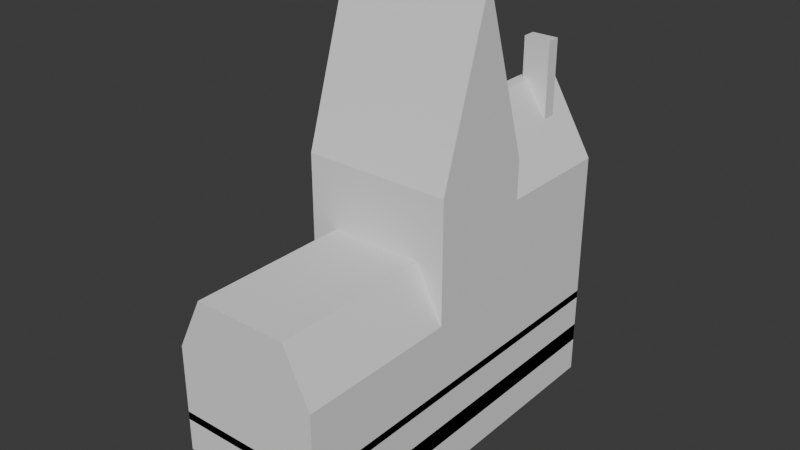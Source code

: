 # Source: 0_building.blend  (saved by Blender 4.4.32; exported with 4.5.12 LTS)
import bpy
from mathutils import Matrix  # noqa: F401  (used for matrix-valued properties, if any)

bpy.ops.wm.read_factory_settings(use_empty=True)
scene = bpy.context.scene
scene.name = 'Scene'

# ---- collections
col_collection = bpy.data.collections.new('Collection'); scene.collection.children.link(col_collection)

# ---- world
world_world = bpy.data.worlds.new('World'); scene.world = world_world
world_world.use_nodes = True; world_world.node_tree.nodes.clear()
_N = world_world.node_tree.nodes; _L = world_world.node_tree.links
n0 = _N.new('ShaderNodeOutputWorld'); n0.name = 'World Output'; n0.location = (300, 300)
n1 = _N.new('ShaderNodeBackground'); n1.name = 'Background'; n1.location = (10, 300)
n1.inputs[0].default_value = (0.05088, 0.05088, 0.05088, 1.0)
_L.new(n1.outputs[0], n0.inputs[0])
n0.is_active_output = True
world_world.color = (0.05088, 0.05088, 0.05088)
world_world.sun_shadow_jitter_overblur = 0.0

# ---- meshes
me_cube = bpy.data.meshes.new('Cube')
me_cube.from_pydata([(-3.0, -3.5, 0.0), (-3.0, -3.5, 6.0), (-3.0, 1.0, 0.0), (-3.0, 1.0, 6.0), (1.0, -3.5, 0.0), (1.0, -3.5, 6.0), (1.0, 1.0, 0.0), (1.0, 1.0, 6.0), (-3.0, -3.5, 6.0), (-3.0, 1.0, 6.0), (1.0, 1.0, 6.0), (1.0, -3.5, 6.0), (-3.0, -3.5, 9.0), (-3.0, 1.0, 9.0), (1.0, 1.0, 9.0), (1.0, -3.5, 9.0), (-3.0, -13.5, 0.0), (-3.0, -13.5, 6.0), (1.0, -13.5, 6.0), (1.0, -13.5, 0.0), (-3.0, -7.5, 0.0), (-3.0, -7.5, 6.0), (1.0, -7.5, 0.0), (1.0, -7.5, 6.0), (1.0, -3.5, 6.0), (-3.0, -3.5, 6.0), (-3.0, -7.5, 6.0), (1.0, -7.5, 6.0), (1.0, -3.5, 10.5), (-3.0, -3.5, 10.5), (-3.0, -7.5, 10.5), (1.0, -7.5, 10.5), (-4.5, -3.5, 0.0), (-4.5, -3.5, 6.0), (-4.5, -13.5, 0.0), (-4.5, -13.5, 6.0), (-4.5, -7.5, 0.0), (-4.5, -7.5, 6.0), (-4.5, -7.5, 6.0), (-4.5, -3.5, 6.0), (-4.5, -7.5, 10.5), (-4.5, -3.5, 10.5), (-3.0, -3.0, 0.0), (-3.0, -3.0, 6.0), (1.0, -3.0, 0.0), (1.0, -3.0, 6.0), (-3.0, -3.0, 6.0), (1.0, -3.0, 6.0), (-3.0, -3.0, 9.0), (1.0, -3.0, 9.0), (-3.0, -3.0, 6.0), (1.0, -3.0, 0.0), (-3.0, -3.0, 6.0), (-3.0, -3.0, 9.0), (-3.0, -3.0, 0.0), (1.0, -3.0, 6.0), (1.0, -3.0, 6.0), (1.0, -3.0, 9.0), (-3.0, -1.5, 6.0), (1.0, -1.5, 0.0), (-3.0, -1.5, 6.0), (-3.0, -1.5, 9.0), (-3.0, -1.5, 0.0), (1.0, -1.5, 6.0), (1.0, -1.5, 6.0), (1.0, -1.5, 9.0), (-3.0, 0.5, 6.0), (1.0, 0.5, 0.0), (-3.0, 0.5, 6.0), (-3.0, 0.5, 9.0), (-3.0, 0.5, 0.0), (1.0, 0.5, 6.0), (1.0, 0.5, 6.0), (1.0, 0.5, 9.0), (-3.0, -1.2, 0.0), (1.0, -1.2, 6.0), (1.0, -1.2, 6.0), (1.0, -1.2, 9.0), (-3.0, -1.2, 6.0), (1.0, -1.2, 0.0), (-3.0, -1.2, 6.0), (-3.0, -1.2, 9.0), (-3.0, 0.2, 6.0), (1.0, 0.2, 0.0), (-3.0, 0.2, 6.0), (-3.0, 0.2, 9.0), (-3.0, 0.2, 0.0), (1.0, 0.2, 6.0), (1.0, 0.2, 6.0), (1.0, 0.2, 9.0), (-3.0, -3.5, 3.2), (-3.0, 1.0, 3.2), (1.0, 1.0, 3.2), (1.0, -3.5, 3.2), (-3.0, -13.5, 3.2), (1.0, -13.5, 3.2), (1.0, -7.5, 3.2), (-4.5, -3.5, 3.2), (-4.5, -13.5, 3.2), (-4.5, -7.5, 3.2), (1.0, -3.0, 3.2), (-3.0, -3.0, 3.2), (1.0, -3.0, 3.2), (-3.0, -3.0, 3.2), (1.0, 0.5, 3.2), (-3.0, 0.5, 3.2), (-3.0, -1.2, 3.2), (1.0, -1.2, 3.2), (1.0, 0.2, 3.2), (-3.0, 0.2, 3.2), (-3.0, 1.0, 1.3), (1.0, 1.0, 1.3), (1.0, -3.5, 1.3), (1.0, -13.5, 1.3), (1.0, -7.5, 1.3), (1.0, -3.0, 1.3), (-3.0, -3.0, 1.3), (1.0, -3.0, 1.3), (-3.0, -3.0, 1.3), (1.0, 0.5, 1.3), (-3.0, 0.5, 1.3), (-3.0, -1.2, 1.3), (1.0, -1.2, 1.3), (1.0, 0.2, 1.3), (-3.0, 0.2, 1.3), (-3.0, -3.5, 1.3), (-3.0, -13.5, 1.3), (-4.5, -3.5, 1.3), (-4.5, -13.5, 1.3), (-4.5, -7.5, 1.3), (-3.0, -3.5, 3.5), (-3.0, -13.5, 3.5), (-4.5, -3.5, 3.5), (-4.5, -13.5, 3.5), (-4.5, -7.5, 3.5), (-3.0, 1.0, 3.5), (1.0, 1.0, 3.5), (1.0, -3.5, 3.5), (1.0, -13.5, 3.5), (1.0, -7.5, 3.5), (1.0, -3.0, 3.5), (-3.0, -3.0, 3.5), (1.0, -3.0, 3.5), (-3.0, -3.0, 3.5), (1.0, 0.5, 3.5), (-3.0, 0.5, 3.5), (-3.0, -1.2, 3.5), (1.0, -1.2, 3.5), (1.0, 0.2, 3.5), (-3.0, 0.2, 3.5), (-3.0, -4.8, 6.0), (1.0, -4.8, 6.0), (-3.0, -4.8, 0.0), (1.0, -4.8, 0.0), (-3.0, -4.8, 6.0), (1.0, -4.8, 6.0), (-3.0, -4.8, 10.5), (1.0, -4.8, 10.5), (-4.5, -4.8, 6.0), (-4.5, -4.8, 0.0), (-4.5, -4.8, 6.0), (-4.5, -4.8, 10.5), (-4.5, -4.8, 3.2), (1.0, -4.8, 3.2), (1.0, -4.8, 1.3), (-4.5, -4.8, 1.3), (-4.5, -4.8, 3.5), (1.0, -4.8, 3.5), (-3.0, -7.1, 0.0), (1.0, -7.1, 0.0), (-4.5, -7.1, 0.0), (-4.5, -7.1, 3.2), (1.0, -7.1, 3.2), (1.0, -7.1, 1.3), (-4.5, -7.1, 1.3), (-4.5, -7.1, 3.5), (1.0, -7.1, 3.5), (-3.0, -7.1, 6.0), (1.0, -7.1, 6.0), (-3.0, -7.1, 6.0), (1.0, -7.1, 6.0), (-3.0, -7.1, 10.5), (1.0, -7.1, 10.5), (-4.5, -7.1, 6.0), (-4.5, -7.1, 6.0), (-4.5, -7.1, 10.5), (-3.0, -3.5, 4.2), (-3.0, -13.5, 4.2), (-4.5, -3.5, 4.2), (-4.5, -13.5, 4.2), (-4.5, -7.5, 4.2), (-3.0, 1.0, 4.2), (1.0, 1.0, 4.2), (1.0, -3.5, 4.2), (1.0, -13.5, 4.2), (1.0, -7.5, 4.2), (1.0, -3.0, 4.2), (-3.0, -3.0, 4.2), (1.0, -3.0, 4.2), (-3.0, -3.0, 4.2), (1.0, 0.5, 4.2), (-3.0, 0.5, 4.2), (-3.0, -1.2, 4.2), (1.0, -1.2, 4.2), (1.0, 0.2, 4.2), (-3.0, 0.2, 4.2), (-4.5, -4.8, 4.2), (1.0, -4.8, 4.2), (-4.5, -7.1, 4.2), (1.0, -7.1, 4.2), (-3.0, -8.5, 0.0), (1.0, -8.5, 0.0), (-3.0, -8.5, 6.0), (1.0, -8.5, 6.0), (-4.5, -8.5, 0.0), (-4.5, -8.5, 6.0), (-4.5, -8.5, 3.2), (1.0, -8.5, 3.2), (1.0, -8.5, 1.3), (-4.5, -8.5, 1.3), (-4.5, -8.5, 3.5), (1.0, -8.5, 3.5), (-4.5, -8.5, 4.2), (1.0, -8.5, 4.2), (-3.0, -12.5, 0.0), (1.0, -12.5, 0.0), (-4.5, -12.5, 0.0), (-4.5, -12.5, 3.2), (1.0, -12.5, 3.2), (1.0, -12.5, 1.3), (-4.5, -12.5, 1.3), (-4.5, -12.5, 3.5), (1.0, -12.5, 3.5), (-4.5, -12.5, 4.2), (1.0, -12.5, 4.2), (-3.0, -12.5, 6.0), (1.0, -12.5, 6.0), (-4.5, -12.5, 6.0), (-3.0, 1.0, 2.0), (1.0, 1.0, 2.0), (1.0, -3.5, 2.0), (1.0, -13.5, 2.0), (1.0, -7.5, 2.0), (1.0, -3.0, 2.0), (-3.0, -3.0, 2.0), (1.0, -3.0, 2.0), (-3.0, -3.0, 2.0), (1.0, 0.5, 2.0), (-3.0, 0.5, 2.0), (-3.0, -1.2, 2.0), (1.0, -1.2, 2.0), (1.0, 0.2, 2.0), (-3.0, 0.2, 2.0), (-3.0, -3.5, 2.0), (-3.0, -13.5, 2.0), (-4.5, -3.5, 2.0), (-4.5, -13.5, 2.0), (-4.5, -7.5, 2.0), (1.0, -4.8, 2.0), (-4.5, -4.8, 2.0), (1.0, -7.1, 2.0), (-4.5, -7.1, 2.0), (1.0, -8.5, 2.0), (-4.5, -8.5, 2.0), (1.0, -12.5, 2.0), (-4.5, -12.5, 2.0), (0.5, 1.0, 0.0), (0.5, 1.0, 6.0), (0.5, -3.5, 0.0), (0.5, -3.5, 6.0), (0.5, 1.0, 6.0), (0.5, -3.5, 6.0), (0.5, 1.0, 9.0), (0.5, -3.5, 9.0), (0.5, -13.5, 0.0), (0.5, -13.5, 6.0), (0.5, -7.5, 6.0), (0.5, -7.5, 0.0), (0.5, -3.5, 6.0), (0.5, -7.5, 6.0), (0.5, -3.5, 10.5), (0.5, -7.5, 10.5), (0.5, -3.0, 9.0), (0.5, -3.0, 0.0), (0.5, -3.0, 0.0), (0.5, -3.0, 9.0), (0.5, 0.5, 9.0), (0.5, 0.5, 0.0), (0.5, -1.2, 9.0), (0.5, -1.2, 0.0), (0.5, 0.2, 0.0), (0.5, 0.2, 9.0), (0.5, -13.5, 3.2), (0.5, 1.0, 3.2), (0.5, 1.0, 1.3), (0.5, -13.5, 1.3), (0.5, 1.0, 3.5), (0.5, -13.5, 3.5), (0.5, -4.8, 10.5), (0.5, -4.8, 0.0), (0.5, -7.1, 10.5), (0.5, -7.1, 0.0), (0.5, -13.5, 4.2), (0.5, 1.0, 4.2), (0.5, -8.5, 6.0), (0.5, -8.5, 0.0), (0.5, -12.5, 6.0), (0.5, -12.5, 0.0), (0.5, -13.5, 2.0), (0.5, 1.0, 2.0), (-0.8, 1.0, 0.0), (-0.8, -3.5, 6.0), (-0.8, -3.5, 6.0), (-0.8, -3.5, 9.0), (-0.8, -13.5, 6.0), (-0.8, -7.5, 0.0), (-0.8, -3.5, 6.0), (-0.8, -3.5, 10.5), (-0.8, -3.0, 0.0), (-0.8, -3.0, 0.0), (-0.8, 0.5, 0.0), (-0.8, -1.2, 0.0), (-0.8, 0.2, 0.0), (-0.8, -13.5, 3.2), (-0.8, -13.5, 1.3), (-0.8, -13.5, 3.5), (-0.8, -4.8, 0.0), (-0.8, -7.1, 0.0), (-0.8, -13.5, 4.2), (-0.8, -8.5, 0.0), (-0.8, -12.5, 0.0), (-0.8, -13.5, 2.0), (-0.8, 1.0, 6.0), (-0.8, -3.5, 0.0), (-0.8, 1.0, 6.0), (-0.8, 1.0, 9.0), (-0.8, -13.5, 0.0), (-0.8, -7.5, 6.0), (-0.8, -7.5, 6.0), (-0.8, -7.5, 10.5), (-0.8, -3.0, 9.0), (-0.8, -3.0, 9.0), (-0.8, 0.5, 9.0), (-0.8, -1.2, 9.0), (-0.8, 0.2, 9.0), (-0.8, 1.0, 3.2), (-0.8, 1.0, 1.3), (-0.8, 1.0, 3.5), (-0.8, -4.8, 10.5), (-0.8, -7.1, 10.5), (-0.8, 1.0, 4.2), (-0.8, -8.5, 6.0), (-0.8, -12.5, 6.0), (-0.8, 1.0, 2.0)], [(63, 59), (59, 62), (60, 61), (58, 60), (61, 65), (64, 65), (63, 64), (58, 62)], [(201, 66, 3, 191), (303, 267, 7, 192), (196, 45, 5, 193), (150, 1, 33, 158), (283, 44, 4, 268), (71, 7, 10, 72), (46, 8, 12, 48), (43, 1, 8, 46), (269, 5, 11, 271), (332, 3, 9, 334), (340, 48, 12, 313), (271, 11, 15, 273), (334, 9, 13, 335), (72, 10, 14, 73), (328, 314, 17, 187), (307, 225, 19, 274), (352, 235, 17, 314), (234, 236, 18, 194), (209, 178, 23, 195), (276, 23, 27, 279), (301, 169, 22, 277), (156, 29, 41, 161), (168, 20, 36, 170), (151, 5, 24, 155), (311, 1, 25, 316), (177, 21, 26, 179), (349, 181, 30, 339), (155, 24, 28, 157), (316, 25, 29, 317), (279, 27, 31, 281), (265, 226, 34, 256), (261, 170, 36, 257), (184, 38, 40, 185), (29, 25, 39, 41), (212, 21, 37, 215), (187, 17, 35, 189), (179, 26, 38, 184), (253, 0, 32, 255), (224, 16, 34, 226), (26, 30, 40, 38), (11, 47, 49, 15), (341, 53, 48, 340), (50, 43, 46, 52), (52, 46, 48, 53), (5, 45, 47, 11), (284, 51, 44, 283), (198, 55, 45, 196), (186, 1, 43, 197), (203, 75, 55, 198), (289, 79, 51, 284), (80, 52, 53, 81), (78, 50, 52, 80), (343, 81, 53, 341), (47, 56, 57, 49), (45, 55, 56, 47), (197, 43, 50, 199), (335, 13, 69, 342), (3, 66, 68, 9), (9, 68, 69, 13), (266, 6, 67, 287), (192, 7, 71, 200), (88, 72, 73, 89), (87, 71, 72, 88), (205, 82, 66, 201), (199, 50, 78, 202), (55, 75, 76, 56), (56, 76, 77, 57), (344, 85, 81, 343), (82, 78, 80, 84), (84, 80, 81, 85), (290, 83, 79, 289), (204, 87, 75, 203), (200, 71, 87, 204), (287, 67, 83, 290), (68, 84, 85, 69), (66, 82, 84, 68), (342, 69, 85, 344), (202, 78, 82, 205), (75, 87, 88, 76), (76, 88, 89, 77), (146, 106, 109, 149), (144, 104, 108, 148), (148, 108, 107, 147), (143, 103, 106, 146), (149, 109, 105, 145), (136, 92, 104, 144), (141, 101, 103, 143), (147, 107, 102, 142), (130, 90, 101, 141), (142, 102, 100, 140), (186, 90, 97, 188), (131, 94, 98, 133), (208, 171, 99, 190), (233, 227, 98, 189), (176, 172, 96, 139), (232, 228, 95, 138), (325, 323, 94, 131), (140, 100, 93, 137), (296, 293, 92, 136), (145, 105, 91, 135), (248, 120, 110, 238), (309, 294, 111, 239), (243, 115, 112, 240), (331, 324, 126, 254), (264, 229, 113, 241), (260, 173, 114, 242), (254, 126, 128, 256), (245, 117, 115, 243), (253, 125, 116, 244), (250, 122, 117, 245), (244, 116, 118, 246), (239, 111, 119, 247), (252, 124, 120, 248), (246, 118, 121, 249), (251, 123, 122, 250), (247, 119, 123, 251), (249, 121, 124, 252), (130, 125, 127, 132), (175, 174, 129, 134), (231, 230, 128, 133), (227, 231, 133, 98), (171, 175, 134, 99), (90, 130, 132, 97), (120, 145, 135, 110), (294, 296, 136, 111), (115, 140, 137, 112), (324, 325, 131, 126), (229, 232, 138, 113), (173, 176, 139, 114), (126, 131, 133, 128), (117, 142, 140, 115), (125, 130, 141, 116), (122, 147, 142, 117), (116, 141, 143, 118), (111, 136, 144, 119), (124, 149, 145, 120), (118, 143, 146, 121), (123, 148, 147, 122), (119, 144, 148, 123), (121, 146, 149, 124), (112, 137, 167, 164), (97, 132, 166, 162), (132, 127, 165, 166), (240, 112, 164, 258), (137, 93, 163, 167), (188, 97, 162, 206), (25, 154, 160, 39), (39, 160, 161, 41), (255, 32, 159, 259), (180, 155, 157, 182), (317, 29, 156, 348), (1, 150, 154, 25), (178, 151, 155, 180), (0, 152, 159, 32), (181, 156, 161, 185), (268, 4, 153, 299), (193, 5, 151, 207), (177, 150, 158, 183), (21, 177, 183, 37), (30, 181, 185, 40), (23, 178, 180, 27), (27, 180, 182, 31), (164, 167, 176, 173), (162, 166, 175, 171), (166, 165, 174, 175), (258, 164, 173, 260), (167, 163, 172, 176), (206, 162, 171, 208), (154, 179, 184, 160), (160, 184, 185, 161), (259, 159, 170, 261), (348, 156, 181, 349), (150, 177, 179, 154), (152, 168, 170, 159), (299, 153, 169, 301), (207, 151, 178, 209), (163, 207, 209, 172), (158, 206, 208, 183), (93, 193, 207, 163), (33, 188, 206, 158), (237, 233, 189, 35), (183, 208, 190, 37), (1, 186, 188, 33), (106, 202, 205, 109), (104, 200, 204, 108), (108, 204, 203, 107), (103, 199, 202, 106), (109, 205, 201, 105), (92, 192, 200, 104), (101, 197, 199, 103), (107, 203, 198, 102), (90, 186, 197, 101), (102, 198, 196, 100), (94, 187, 189, 98), (172, 209, 195, 96), (228, 234, 194, 95), (323, 328, 187, 94), (100, 196, 193, 93), (293, 303, 192, 92), (105, 201, 191, 91), (96, 195, 223, 217), (37, 190, 222, 215), (114, 139, 221, 218), (99, 134, 220, 216), (134, 129, 219, 220), (242, 114, 218, 262), (139, 96, 217, 221), (190, 99, 216, 222), (20, 210, 214, 36), (235, 212, 215, 237), (257, 36, 214, 263), (195, 23, 213, 223), (337, 21, 212, 351), (277, 22, 211, 305), (17, 235, 237, 35), (217, 223, 234, 228), (215, 222, 233, 237), (218, 221, 232, 229), (216, 220, 231, 227), (220, 219, 230, 231), (262, 218, 229, 264), (221, 217, 228, 232), (222, 216, 227, 233), (210, 224, 226, 214), (263, 214, 226, 265), (223, 213, 236, 234), (351, 212, 235, 352), (305, 211, 225, 307), (219, 263, 265, 230), (211, 262, 264, 225), (129, 257, 263, 219), (22, 242, 262, 211), (165, 259, 261, 174), (153, 258, 260, 169), (127, 255, 259, 165), (4, 240, 258, 153), (74, 249, 252, 86), (67, 247, 251, 83), (83, 251, 250, 79), (54, 246, 249, 74), (86, 252, 248, 70), (6, 239, 247, 67), (42, 244, 246, 54), (79, 250, 245, 51), (0, 253, 244, 42), (51, 245, 243, 44), (16, 254, 256, 34), (169, 260, 242, 22), (225, 264, 241, 19), (336, 331, 254, 16), (44, 243, 240, 4), (266, 309, 239, 6), (70, 248, 238, 2), (125, 253, 255, 127), (174, 261, 257, 129), (230, 265, 256, 128), (310, 353, 309, 266), (19, 241, 308, 274), (329, 305, 307, 330), (213, 304, 306, 236), (315, 277, 305, 329), (23, 276, 304, 213), (345, 350, 303, 293), (95, 194, 302, 292), (326, 299, 301, 327), (157, 298, 300, 182), (333, 268, 299, 326), (28, 280, 298, 157), (113, 138, 297, 295), (346, 347, 296, 294), (241, 113, 295, 308), (353, 346, 294, 309), (347, 345, 293, 296), (138, 95, 292, 297), (73, 286, 291, 89), (320, 287, 290, 322), (322, 290, 289, 321), (89, 291, 288, 77), (310, 266, 287, 320), (14, 272, 286, 73), (77, 288, 285, 57), (321, 289, 284, 319), (319, 284, 283, 318), (57, 285, 282, 49), (338, 279, 281, 339), (24, 278, 280, 28), (182, 300, 281, 31), (5, 269, 278, 24), (327, 301, 277, 315), (337, 276, 279, 338), (236, 306, 275, 18), (330, 307, 274, 336), (194, 18, 275, 302), (10, 270, 272, 14), (312, 271, 273, 313), (49, 282, 273, 15), (7, 267, 270, 10), (311, 269, 271, 312), (318, 283, 268, 333), (350, 332, 267, 303), (191, 3, 332, 350), (42, 318, 333, 0), (1, 311, 312, 8), (8, 312, 313, 12), (224, 330, 336, 16), (21, 337, 338, 26), (168, 327, 315, 20), (26, 338, 339, 30), (54, 319, 318, 42), (74, 321, 319, 54), (2, 310, 320, 70), (86, 322, 321, 74), (70, 320, 322, 86), (135, 91, 345, 347), (238, 110, 346, 353), (110, 135, 347, 346), (0, 333, 326, 152), (152, 326, 327, 168), (91, 191, 350, 345), (20, 315, 329, 210), (210, 329, 330, 224), (2, 238, 353, 310), (274, 308, 331, 336), (304, 351, 352, 306), (276, 337, 351, 304), (292, 302, 328, 323), (298, 348, 349, 300), (280, 317, 348, 298), (295, 297, 325, 324), (308, 295, 324, 331), (297, 292, 323, 325), (286, 342, 344, 291), (291, 344, 343, 288), (272, 335, 342, 286), (288, 343, 341, 285), (285, 341, 340, 282), (278, 316, 317, 280), (300, 349, 339, 281), (269, 311, 316, 278), (306, 352, 314, 275), (302, 275, 314, 328), (270, 334, 335, 272), (282, 340, 313, 273), (267, 332, 334, 270)])
_uv = me_cube.uv_layers.new(name='UVMap')
_uv.uv.foreach_set('vector', [0.375, 0.25, 0.625, 0.25, 0.625, 0.25, 0.375, 0.25, 0.375, 0.5, 0.625, 0.5, 0.625, 0.5, 0.375, 0.5, 0.375, 0.75, 0.625, 0.75, 0.625, 0.75, 0.375, 0.75, 0.625, 0.0, 0.625, 0.0, 0.625, 0.0, 0.625, 0.0, 0.375, 0.75, 0.375, 0.75, 0.375, 0.75, 0.375, 0.75, 0.625, 0.5, 0.625, 0.5, 0.625, 0.5, 0.625, 0.5, 0.625, 0.0, 0.625, 0.0, 0.625, 0.0, 0.625, 0.0, 0.625, 0.0, 0.625, 0.0, 0.625, 0.0, 0.625, 0.0, 0.625, 0.75, 0.625, 0.75, 0.625, 0.75, 0.625, 0.75, 0.625, 0.5, 0.625, 0.25, 0.625, 0.25, 0.625, 0.5, 0.625, 0.75, 0.875, 0.75, 0.875, 0.75, 0.625, 0.75, 0.625, 0.75, 0.625, 0.75, 0.625, 0.75, 0.625, 0.75, 0.625, 0.5, 0.625, 0.25, 0.625, 0.25, 0.625, 0.5, 0.625, 0.5, 0.625, 0.5, 0.625, 0.5, 0.625, 0.5, 0.375, 0.75, 0.625, 0.75, 0.625, 1.0, 0.375, 1.0, 0.375, 0.75, 0.375, 0.75, 0.375, 0.75, 0.375, 0.75, 0.625, 0.75, 0.625, 1.0, 0.625, 1.0, 0.625, 0.75, 0.375, 0.75, 0.625, 0.75, 0.625, 0.75, 0.375, 0.75, 0.375, 0.75, 0.625, 0.75, 0.625, 0.75, 0.375, 0.75, 0.625, 0.75, 0.625, 0.75, 0.625, 0.75, 0.625, 0.75, 0.375, 0.75, 0.375, 0.75, 0.375, 0.75, 0.375, 0.75, 0.625, 1.0, 0.625, 1.0, 0.625, 1.0, 0.625, 1.0, 0.125, 0.75, 0.125, 0.75, 0.125, 0.75, 0.125, 0.75, 0.625, 0.75, 0.625, 0.75, 0.625, 0.75, 0.625, 0.75, 0.625, 0.75, 0.625, 1.0, 0.625, 1.0, 0.625, 0.75, 0.625, 0.0, 0.625, 0.0, 0.625, 0.0, 0.625, 0.0, 0.625, 0.75, 0.625, 1.0, 0.625, 1.0, 0.625, 0.75, 0.625, 0.75, 0.625, 0.75, 0.625, 0.75, 0.625, 0.75, 0.625, 0.75, 0.625, 1.0, 0.625, 1.0, 0.625, 0.75, 0.625, 0.75, 0.625, 0.75, 0.625, 0.75, 0.625, 0.75, 0.375, 0.0, 0.375, 0.0, 0.375, 0.0, 0.375, 0.0, 0.375, 0.0, 0.375, 0.0, 0.375, 0.0, 0.375, 0.0, 0.625, 0.0, 0.625, 0.0, 0.625, 0.0, 0.625, 0.0, 0.625, 1.0, 0.625, 1.0, 0.625, 1.0, 0.625, 1.0, 0.625, 1.0, 0.625, 1.0, 0.625, 1.0, 0.625, 1.0, 0.375, 1.0, 0.625, 1.0, 0.625, 1.0, 0.375, 1.0, 0.625, 0.0, 0.625, 0.0, 0.625, 0.0, 0.625, 0.0, 0.375, 0.0, 0.375, 0.0, 0.375, 0.0, 0.375, 0.0, 0.125, 0.75, 0.125, 0.75, 0.125, 0.75, 0.125, 0.75, 0.625, 1.0, 0.625, 1.0, 0.625, 1.0, 0.625, 1.0, 0.625, 0.75, 0.625, 0.75, 0.625, 0.75, 0.625, 0.75, 0.625, 0.75, 0.875, 0.75, 0.875, 0.75, 0.625, 0.75, 0.625, 0.0, 0.625, 0.0, 0.625, 0.0, 0.625, 0.0, 0.625, 0.0, 0.625, 0.0, 0.625, 0.0, 0.625, 0.0, 0.625, 0.75, 0.625, 0.75, 0.625, 0.75, 0.625, 0.75, 0.375, 0.75, 0.375, 0.75, 0.375, 0.75, 0.375, 0.75, 0.375, 0.75, 0.625, 0.75, 0.625, 0.75, 0.375, 0.75, 0.375, 0.0, 0.625, 0.0, 0.625, 0.0, 0.375, 0.0, 0.375, 0.5, 0.625, 0.5, 0.625, 0.75, 0.375, 0.75, 0.375, 0.5, 0.375, 0.5, 0.375, 0.75, 0.375, 0.75, 0.625, 0.25, 0.625, 0.0, 0.625, 0.0, 0.625, 0.25, 0.625, 0.25, 0.625, 0.0, 0.625, 0.0, 0.625, 0.25, 0.625, 0.5, 0.875, 0.5, 0.875, 0.75, 0.625, 0.75, 0.625, 0.75, 0.625, 0.75, 0.625, 0.75, 0.625, 0.75, 0.625, 0.75, 0.625, 0.75, 0.625, 0.75, 0.625, 0.75, 0.375, 0.0, 0.625, 0.0, 0.625, 0.0, 0.375, 0.0, 0.625, 0.5, 0.875, 0.5, 0.875, 0.5, 0.625, 0.5, 0.625, 0.25, 0.625, 0.25, 0.625, 0.25, 0.625, 0.25, 0.625, 0.25, 0.625, 0.25, 0.625, 0.25, 0.625, 0.25, 0.375, 0.5, 0.375, 0.5, 0.375, 0.5, 0.375, 0.5, 0.375, 0.5, 0.625, 0.5, 0.625, 0.5, 0.375, 0.5, 0.625, 0.5, 0.625, 0.5, 0.625, 0.5, 0.625, 0.5, 0.625, 0.5, 0.625, 0.5, 0.625, 0.5, 0.625, 0.5, 0.375, 0.25, 0.625, 0.25, 0.625, 0.25, 0.375, 0.25, 0.375, 0.0, 0.625, 0.0, 0.625, 0.25, 0.375, 0.25, 0.625, 0.75, 0.625, 0.5, 0.625, 0.5, 0.625, 0.75, 0.625, 0.75, 0.625, 0.5, 0.625, 0.5, 0.625, 0.75, 0.625, 0.5, 0.875, 0.5, 0.875, 0.5, 0.625, 0.5, 0.625, 0.25, 0.625, 0.25, 0.625, 0.25, 0.625, 0.25, 0.625, 0.25, 0.625, 0.25, 0.625, 0.25, 0.625, 0.25, 0.375, 0.5, 0.375, 0.5, 0.375, 0.5, 0.375, 0.5, 0.375, 0.5, 0.625, 0.5, 0.625, 0.5, 0.375, 0.5, 0.375, 0.5, 0.625, 0.5, 0.625, 0.5, 0.375, 0.5, 0.375, 0.5, 0.375, 0.5, 0.375, 0.5, 0.375, 0.5, 0.625, 0.25, 0.625, 0.25, 0.625, 0.25, 0.625, 0.25, 0.625, 0.25, 0.625, 0.25, 0.625, 0.25, 0.625, 0.25, 0.625, 0.5, 0.875, 0.5, 0.875, 0.5, 0.625, 0.5, 0.375, 0.25, 0.625, 0.25, 0.625, 0.25, 0.375, 0.25, 0.625, 0.5, 0.625, 0.5, 0.625, 0.5, 0.625, 0.5, 0.625, 0.5, 0.625, 0.5, 0.625, 0.5, 0.625, 0.5, 0.375, 0.25, 0.375, 0.25, 0.375, 0.25, 0.375, 0.25, 0.375, 0.5, 0.375, 0.5, 0.375, 0.5, 0.375, 0.5, 0.375, 0.5, 0.375, 0.5, 0.375, 0.5, 0.375, 0.5, 0.375, 0.0, 0.375, 0.0, 0.375, 0.25, 0.375, 0.25, 0.375, 0.25, 0.375, 0.25, 0.375, 0.25, 0.375, 0.25, 0.375, 0.5, 0.375, 0.5, 0.375, 0.5, 0.375, 0.5, 0.375, 0.0, 0.375, 0.0, 0.375, 0.0, 0.375, 0.0, 0.375, 0.5, 0.375, 0.5, 0.375, 0.75, 0.375, 0.75, 0.375, 0.0, 0.375, 0.0, 0.375, 0.0, 0.375, 0.0, 0.375, 0.75, 0.375, 0.75, 0.375, 0.75, 0.375, 0.75, 0.375, 0.0, 0.375, 0.0, 0.375, 0.0, 0.375, 0.0, 0.375, 1.0, 0.375, 1.0, 0.375, 1.0, 0.375, 1.0, 0.375, 0.0, 0.375, 0.0, 0.375, 0.0, 0.375, 0.0, 0.375, 0.0, 0.375, 0.0, 0.375, 0.0, 0.375, 0.0, 0.375, 0.75, 0.375, 0.75, 0.375, 0.75, 0.375, 0.75, 0.375, 0.75, 0.375, 0.75, 0.375, 0.75, 0.375, 0.75, 0.375, 0.75, 0.375, 0.75, 0.375, 1.0, 0.375, 1.0, 0.375, 0.75, 0.375, 0.75, 0.375, 0.75, 0.375, 0.75, 0.375, 0.5, 0.375, 0.5, 0.375, 0.5, 0.375, 0.5, 0.375, 0.25, 0.375, 0.25, 0.375, 0.25, 0.375, 0.25, 0.375, 0.25, 0.375, 0.25, 0.375, 0.25, 0.375, 0.25, 0.375, 0.5, 0.375, 0.5, 0.375, 0.5, 0.375, 0.5, 0.375, 0.75, 0.375, 0.75, 0.375, 0.75, 0.375, 0.75, 0.375, 0.75, 0.375, 0.75, 0.375, 1.0, 0.375, 1.0, 0.375, 0.75, 0.375, 0.75, 0.375, 0.75, 0.375, 0.75, 0.375, 0.75, 0.375, 0.75, 0.375, 0.75, 0.375, 0.75, 0.375, 1.0, 0.375, 1.0, 0.375, 1.0, 0.375, 1.0, 0.375, 0.75, 0.375, 0.75, 0.375, 0.75, 0.375, 0.75, 0.375, 0.0, 0.375, 0.0, 0.375, 0.0, 0.375, 0.0, 0.375, 0.5, 0.375, 0.5, 0.375, 0.75, 0.375, 0.75, 0.375, 0.0, 0.375, 0.0, 0.375, 0.0, 0.375, 0.0, 0.375, 0.5, 0.375, 0.5, 0.375, 0.5, 0.375, 0.5, 0.375, 0.25, 0.375, 0.25, 0.375, 0.25, 0.375, 0.25, 0.375, 0.0, 0.375, 0.0, 0.375, 0.25, 0.375, 0.25, 0.375, 0.5, 0.375, 0.5, 0.375, 0.5, 0.375, 0.5, 0.375, 0.5, 0.375, 0.5, 0.375, 0.5, 0.375, 0.5, 0.375, 0.25, 0.375, 0.25, 0.375, 0.25, 0.375, 0.25, 0.375, 0.0, 0.375, 0.0, 0.375, 0.0, 0.375, 0.0, 0.375, 0.0, 0.375, 0.0, 0.375, 0.0, 0.375, 0.0, 0.375, 0.0, 0.375, 0.0, 0.375, 0.0, 0.375, 0.0, 0.375, 0.0, 0.375, 0.0, 0.375, 0.0, 0.375, 0.0, 0.375, 0.0, 0.375, 0.0, 0.375, 0.0, 0.375, 0.0, 0.375, 0.0, 0.375, 0.0, 0.375, 0.0, 0.375, 0.0, 0.375, 0.25, 0.375, 0.25, 0.375, 0.25, 0.375, 0.25, 0.375, 0.5, 0.375, 0.5, 0.375, 0.5, 0.375, 0.5, 0.375, 0.75, 0.375, 0.75, 0.375, 0.75, 0.375, 0.75, 0.375, 0.75, 0.375, 0.75, 0.375, 1.0, 0.375, 1.0, 0.375, 0.75, 0.375, 0.75, 0.375, 0.75, 0.375, 0.75, 0.375, 0.75, 0.375, 0.75, 0.375, 0.75, 0.375, 0.75, 0.375, 1.0, 0.375, 1.0, 0.375, 1.0, 0.375, 1.0, 0.375, 0.75, 0.375, 0.75, 0.375, 0.75, 0.375, 0.75, 0.375, 0.0, 0.375, 0.0, 0.375, 0.0, 0.375, 0.0, 0.375, 0.5, 0.375, 0.5, 0.375, 0.75, 0.375, 0.75, 0.375, 0.0, 0.375, 0.0, 0.375, 0.0, 0.375, 0.0, 0.375, 0.5, 0.375, 0.5, 0.375, 0.5, 0.375, 0.5, 0.375, 0.25, 0.375, 0.25, 0.375, 0.25, 0.375, 0.25, 0.375, 0.0, 0.375, 0.0, 0.375, 0.25, 0.375, 0.25, 0.375, 0.5, 0.375, 0.5, 0.375, 0.5, 0.375, 0.5, 0.375, 0.5, 0.375, 0.5, 0.375, 0.5, 0.375, 0.5, 0.375, 0.25, 0.375, 0.25, 0.375, 0.25, 0.375, 0.25, 0.375, 0.75, 0.375, 0.75, 0.375, 0.75, 0.375, 0.75, 0.375, 0.0, 0.375, 0.0, 0.375, 0.0, 0.375, 0.0, 0.375, 0.0, 0.375, 0.0, 0.375, 0.0, 0.375, 0.0, 0.375, 0.75, 0.375, 0.75, 0.375, 0.75, 0.375, 0.75, 0.375, 0.75, 0.375, 0.75, 0.375, 0.75, 0.375, 0.75, 0.375, 0.0, 0.375, 0.0, 0.375, 0.0, 0.375, 0.0, 0.625, 0.0, 0.625, 0.0, 0.625, 0.0, 0.625, 0.0, 0.625, 0.0, 0.625, 0.0, 0.625, 0.0, 0.625, 0.0, 0.375, 0.0, 0.375, 0.0, 0.375, 0.0, 0.375, 0.0, 0.625, 0.75, 0.625, 0.75, 0.625, 0.75, 0.625, 0.75, 0.625, 0.75, 0.625, 1.0, 0.625, 1.0, 0.625, 0.75, 0.625, 0.0, 0.625, 0.0, 0.625, 0.0, 0.625, 0.0, 0.625, 0.75, 0.625, 0.75, 0.625, 0.75, 0.625, 0.75, 0.125, 0.75, 0.125, 0.75, 0.125, 0.75, 0.125, 0.75, 0.625, 1.0, 0.625, 1.0, 0.625, 1.0, 0.625, 1.0, 0.375, 0.75, 0.375, 0.75, 0.375, 0.75, 0.375, 0.75, 0.375, 0.75, 0.625, 0.75, 0.625, 0.75, 0.375, 0.75, 0.625, 0.0, 0.625, 0.0, 0.625, 0.0, 0.625, 0.0, 0.625, 0.0, 0.625, 0.0, 0.625, 0.0, 0.625, 0.0, 0.625, 1.0, 0.625, 1.0, 0.625, 1.0, 0.625, 1.0, 0.625, 0.75, 0.625, 0.75, 0.625, 0.75, 0.625, 0.75, 0.625, 0.75, 0.625, 0.75, 0.625, 0.75, 0.625, 0.75, 0.375, 0.75, 0.375, 0.75, 0.375, 0.75, 0.375, 0.75, 0.375, 0.0, 0.375, 0.0, 0.375, 0.0, 0.375, 0.0, 0.375, 0.0, 0.375, 0.0, 0.375, 0.0, 0.375, 0.0, 0.375, 0.75, 0.375, 0.75, 0.375, 0.75, 0.375, 0.75, 0.375, 0.75, 0.375, 0.75, 0.375, 0.75, 0.375, 0.75, 0.375, 0.0, 0.375, 0.0, 0.375, 0.0, 0.375, 0.0, 0.625, 0.0, 0.625, 0.0, 0.625, 0.0, 0.625, 0.0, 0.625, 0.0, 0.625, 0.0, 0.625, 0.0, 0.625, 0.0, 0.375, 0.0, 0.375, 0.0, 0.375, 0.0, 0.375, 0.0, 0.625, 0.75, 0.625, 1.0, 0.625, 1.0, 0.625, 0.75, 0.625, 0.0, 0.625, 0.0, 0.625, 0.0, 0.625, 0.0, 0.125, 0.75, 0.125, 0.75, 0.125, 0.75, 0.125, 0.75, 0.375, 0.75, 0.375, 0.75, 0.375, 0.75, 0.375, 0.75, 0.375, 0.75, 0.625, 0.75, 0.625, 0.75, 0.375, 0.75, 0.375, 0.75, 0.375, 0.75, 0.375, 0.75, 0.375, 0.75, 0.625, 0.0, 0.375, 0.0, 0.375, 0.0, 0.625, 0.0, 0.375, 0.75, 0.375, 0.75, 0.375, 0.75, 0.375, 0.75, 0.625, 0.0, 0.375, 0.0, 0.375, 0.0, 0.625, 0.0, 0.625, 0.0, 0.375, 0.0, 0.375, 0.0, 0.625, 0.0, 0.625, 0.0, 0.375, 0.0, 0.375, 0.0, 0.625, 0.0, 0.625, 0.0, 0.375, 0.0, 0.375, 0.0, 0.625, 0.0, 0.375, 0.25, 0.375, 0.25, 0.375, 0.25, 0.375, 0.25, 0.375, 0.5, 0.375, 0.5, 0.375, 0.5, 0.375, 0.5, 0.375, 0.5, 0.375, 0.5, 0.375, 0.5, 0.375, 0.5, 0.375, 0.0, 0.375, 0.0, 0.375, 0.25, 0.375, 0.25, 0.375, 0.25, 0.375, 0.25, 0.375, 0.25, 0.375, 0.25, 0.375, 0.5, 0.375, 0.5, 0.375, 0.5, 0.375, 0.5, 0.375, 0.0, 0.375, 0.0, 0.375, 0.0, 0.375, 0.0, 0.375, 0.5, 0.375, 0.5, 0.375, 0.75, 0.375, 0.75, 0.375, 0.0, 0.375, 0.0, 0.375, 0.0, 0.375, 0.0, 0.375, 0.75, 0.375, 0.75, 0.375, 0.75, 0.375, 0.75, 0.375, 1.0, 0.375, 1.0, 0.375, 1.0, 0.375, 1.0, 0.375, 0.75, 0.375, 0.75, 0.375, 0.75, 0.375, 0.75, 0.375, 0.75, 0.375, 0.75, 0.375, 0.75, 0.375, 0.75, 0.375, 0.75, 0.375, 0.75, 0.375, 1.0, 0.375, 1.0, 0.375, 0.75, 0.375, 0.75, 0.375, 0.75, 0.375, 0.75, 0.375, 0.5, 0.375, 0.5, 0.375, 0.5, 0.375, 0.5, 0.375, 0.25, 0.375, 0.25, 0.375, 0.25, 0.375, 0.25, 0.375, 0.75, 0.375, 0.75, 0.375, 0.75, 0.375, 0.75, 0.625, 0.0, 0.375, 0.0, 0.375, 0.0, 0.625, 0.0, 0.375, 0.75, 0.375, 0.75, 0.375, 0.75, 0.375, 0.75, 0.375, 0.0, 0.375, 0.0, 0.375, 0.0, 0.375, 0.0, 0.375, 0.0, 0.375, 0.0, 0.375, 0.0, 0.375, 0.0, 0.375, 0.75, 0.375, 0.75, 0.375, 0.75, 0.375, 0.75, 0.375, 0.75, 0.375, 0.75, 0.375, 0.75, 0.375, 0.75, 0.375, 0.0, 0.375, 0.0, 0.375, 0.0, 0.375, 0.0, 0.125, 0.75, 0.125, 0.75, 0.125, 0.75, 0.125, 0.75, 0.625, 1.0, 0.625, 1.0, 0.625, 1.0, 0.625, 1.0, 0.375, 0.0, 0.375, 0.0, 0.375, 0.0, 0.375, 0.0, 0.375, 0.75, 0.625, 0.75, 0.625, 0.75, 0.375, 0.75, 0.625, 0.75, 0.625, 1.0, 0.625, 1.0, 0.625, 0.75, 0.375, 0.75, 0.375, 0.75, 0.375, 0.75, 0.375, 0.75, 0.625, 1.0, 0.625, 1.0, 0.625, 1.0, 0.625, 1.0, 0.375, 0.75, 0.375, 0.75, 0.375, 0.75, 0.375, 0.75, 0.625, 0.0, 0.375, 0.0, 0.375, 0.0, 0.625, 0.0, 0.375, 0.75, 0.375, 0.75, 0.375, 0.75, 0.375, 0.75, 0.375, 0.0, 0.375, 0.0, 0.375, 0.0, 0.375, 0.0, 0.375, 0.0, 0.375, 0.0, 0.375, 0.0, 0.375, 0.0, 0.375, 0.75, 0.375, 0.75, 0.375, 0.75, 0.375, 0.75, 0.375, 0.75, 0.375, 0.75, 0.375, 0.75, 0.375, 0.75, 0.375, 0.0, 0.375, 0.0, 0.375, 0.0, 0.375, 0.0, 0.125, 0.75, 0.125, 0.75, 0.125, 0.75, 0.125, 0.75, 0.375, 0.0, 0.375, 0.0, 0.375, 0.0, 0.375, 0.0, 0.375, 0.75, 0.625, 0.75, 0.625, 0.75, 0.375, 0.75, 0.625, 0.75, 0.625, 1.0, 0.625, 1.0, 0.625, 0.75, 0.375, 0.75, 0.375, 0.75, 0.375, 0.75, 0.375, 0.75, 0.375, 0.0, 0.375, 0.0, 0.375, 0.0, 0.375, 0.0, 0.375, 0.75, 0.375, 0.75, 0.375, 0.75, 0.375, 0.75, 0.375, 0.0, 0.375, 0.0, 0.375, 0.0, 0.375, 0.0, 0.375, 0.75, 0.375, 0.75, 0.375, 0.75, 0.375, 0.75, 0.375, 0.0, 0.375, 0.0, 0.375, 0.0, 0.375, 0.0, 0.375, 0.75, 0.375, 0.75, 0.375, 0.75, 0.375, 0.75, 0.375, 0.0, 0.375, 0.0, 0.375, 0.0, 0.375, 0.0, 0.375, 0.75, 0.375, 0.75, 0.375, 0.75, 0.375, 0.75, 0.375, 0.25, 0.375, 0.25, 0.375, 0.25, 0.375, 0.25, 0.375, 0.5, 0.375, 0.5, 0.375, 0.5, 0.375, 0.5, 0.375, 0.5, 0.375, 0.5, 0.375, 0.5, 0.375, 0.5, 0.375, 0.0, 0.375, 0.0, 0.375, 0.25, 0.375, 0.25, 0.375, 0.25, 0.375, 0.25, 0.375, 0.25, 0.375, 0.25, 0.375, 0.5, 0.375, 0.5, 0.375, 0.5, 0.375, 0.5, 0.375, 0.0, 0.375, 0.0, 0.375, 0.0, 0.375, 0.0, 0.375, 0.5, 0.375, 0.5, 0.375, 0.75, 0.375, 0.75, 0.375, 0.0, 0.375, 0.0, 0.375, 0.0, 0.375, 0.0, 0.375, 0.75, 0.375, 0.75, 0.375, 0.75, 0.375, 0.75, 0.375, 1.0, 0.375, 1.0, 0.375, 1.0, 0.375, 1.0, 0.375, 0.75, 0.375, 0.75, 0.375, 0.75, 0.375, 0.75, 0.375, 0.75, 0.375, 0.75, 0.375, 0.75, 0.375, 0.75, 0.375, 0.75, 0.375, 0.75, 0.375, 1.0, 0.375, 1.0, 0.375, 0.75, 0.375, 0.75, 0.375, 0.75, 0.375, 0.75, 0.375, 0.5, 0.375, 0.5, 0.375, 0.5, 0.375, 0.5, 0.375, 0.25, 0.375, 0.25, 0.375, 0.25, 0.375, 0.25, 0.375, 0.0, 0.375, 0.0, 0.375, 0.0, 0.375, 0.0, 0.375, 0.0, 0.375, 0.0, 0.375, 0.0, 0.375, 0.0, 0.375, 0.0, 0.375, 0.0, 0.375, 0.0, 0.375, 0.0, 0.375, 0.5, 0.375, 0.5, 0.375, 0.5, 0.375, 0.5, 0.375, 0.75, 0.375, 0.75, 0.375, 0.75, 0.375, 0.75, 0.375, 0.75, 0.375, 0.75, 0.375, 0.75, 0.375, 0.75, 0.625, 0.75, 0.625, 0.75, 0.625, 0.75, 0.625, 0.75, 0.375, 0.75, 0.375, 0.75, 0.375, 0.75, 0.375, 0.75, 0.625, 0.75, 0.625, 0.75, 0.625, 0.75, 0.625, 0.75, 0.375, 0.5, 0.375, 0.5, 0.375, 0.5, 0.375, 0.5, 0.375, 0.75, 0.375, 0.75, 0.375, 0.75, 0.375, 0.75, 0.375, 0.75, 0.375, 0.75, 0.375, 0.75, 0.375, 0.75, 0.625, 0.75, 0.625, 0.75, 0.625, 0.75, 0.625, 0.75, 0.375, 0.75, 0.375, 0.75, 0.375, 0.75, 0.375, 0.75, 0.625, 0.75, 0.625, 0.75, 0.625, 0.75, 0.625, 0.75, 0.375, 0.75, 0.375, 0.75, 0.375, 0.75, 0.375, 0.75, 0.375, 0.5, 0.375, 0.5, 0.375, 0.5, 0.375, 0.5, 0.375, 0.75, 0.375, 0.75, 0.375, 0.75, 0.375, 0.75, 0.375, 0.5, 0.375, 0.5, 0.375, 0.5, 0.375, 0.5, 0.375, 0.5, 0.375, 0.5, 0.375, 0.5, 0.375, 0.5, 0.375, 0.75, 0.375, 0.75, 0.375, 0.75, 0.375, 0.75, 0.625, 0.5, 0.625, 0.5, 0.625, 0.5, 0.625, 0.5, 0.375, 0.5, 0.375, 0.5, 0.375, 0.5, 0.375, 0.5, 0.375, 0.5, 0.375, 0.5, 0.375, 0.5, 0.375, 0.5, 0.625, 0.5, 0.625, 0.5, 0.625, 0.5, 0.625, 0.5, 0.375, 0.5, 0.375, 0.5, 0.375, 0.5, 0.375, 0.5, 0.625, 0.5, 0.625, 0.5, 0.625, 0.5, 0.625, 0.5, 0.625, 0.5, 0.625, 0.5, 0.625, 0.75, 0.625, 0.75, 0.375, 0.5, 0.375, 0.5, 0.375, 0.75, 0.375, 0.75, 0.375, 0.75, 0.375, 0.75, 0.375, 0.75, 0.375, 0.75, 0.625, 0.75, 0.625, 0.75, 0.625, 0.75, 0.625, 0.75, 0.625, 0.75, 0.625, 0.75, 0.625, 0.75, 0.625, 0.75, 0.625, 0.75, 0.625, 0.75, 0.625, 0.75, 0.625, 0.75, 0.625, 0.75, 0.625, 0.75, 0.625, 0.75, 0.625, 0.75, 0.625, 0.75, 0.625, 0.75, 0.625, 0.75, 0.625, 0.75, 0.375, 0.75, 0.375, 0.75, 0.375, 0.75, 0.375, 0.75, 0.625, 0.75, 0.625, 0.75, 0.625, 0.75, 0.625, 0.75, 0.625, 0.75, 0.625, 0.75, 0.625, 0.75, 0.625, 0.75, 0.375, 0.75, 0.375, 0.75, 0.375, 0.75, 0.375, 0.75, 0.375, 0.75, 0.625, 0.75, 0.625, 0.75, 0.375, 0.75, 0.625, 0.5, 0.625, 0.5, 0.625, 0.5, 0.625, 0.5, 0.625, 0.75, 0.625, 0.75, 0.625, 0.75, 0.625, 0.75, 0.625, 0.75, 0.625, 0.75, 0.625, 0.75, 0.625, 0.75, 0.625, 0.5, 0.625, 0.5, 0.625, 0.5, 0.625, 0.5, 0.625, 0.75, 0.625, 0.75, 0.625, 0.75, 0.625, 0.75, 0.375, 0.75, 0.375, 0.75, 0.375, 0.75, 0.375, 0.75, 0.375, 0.5, 0.625, 0.5, 0.625, 0.5, 0.375, 0.5, 0.375, 0.25, 0.625, 0.25, 0.625, 0.5, 0.375, 0.5, 0.125, 0.75, 0.375, 0.75, 0.375, 0.75, 0.125, 0.75, 0.625, 1.0, 0.625, 0.75, 0.625, 0.75, 0.625, 1.0, 0.625, 1.0, 0.625, 0.75, 0.625, 0.75, 0.625, 1.0, 0.125, 0.75, 0.375, 0.75, 0.375, 0.75, 0.125, 0.75, 0.625, 1.0, 0.625, 0.75, 0.625, 0.75, 0.625, 1.0, 0.125, 0.75, 0.375, 0.75, 0.375, 0.75, 0.125, 0.75, 0.625, 1.0, 0.625, 0.75, 0.625, 0.75, 0.625, 1.0, 0.125, 0.75, 0.375, 0.75, 0.375, 0.75, 0.125, 0.75, 0.125, 0.5, 0.375, 0.5, 0.375, 0.75, 0.125, 0.75, 0.125, 0.5, 0.375, 0.5, 0.375, 0.5, 0.125, 0.5, 0.125, 0.5, 0.375, 0.5, 0.375, 0.5, 0.125, 0.5, 0.125, 0.5, 0.375, 0.5, 0.375, 0.5, 0.125, 0.5, 0.375, 0.25, 0.375, 0.25, 0.375, 0.5, 0.375, 0.5, 0.375, 0.25, 0.375, 0.25, 0.375, 0.5, 0.375, 0.5, 0.375, 0.25, 0.375, 0.25, 0.375, 0.5, 0.375, 0.5, 0.125, 0.75, 0.375, 0.75, 0.375, 0.75, 0.125, 0.75, 0.125, 0.75, 0.375, 0.75, 0.375, 0.75, 0.125, 0.75, 0.375, 0.25, 0.375, 0.25, 0.375, 0.5, 0.375, 0.5, 0.125, 0.75, 0.375, 0.75, 0.375, 0.75, 0.125, 0.75, 0.125, 0.75, 0.375, 0.75, 0.375, 0.75, 0.125, 0.75, 0.375, 0.25, 0.375, 0.25, 0.375, 0.5, 0.375, 0.5, 0.375, 0.75, 0.375, 0.75, 0.375, 0.75, 0.375, 0.75, 0.625, 0.75, 0.625, 0.75, 0.625, 0.75, 0.625, 0.75, 0.625, 0.75, 0.625, 0.75, 0.625, 0.75, 0.625, 0.75, 0.375, 0.75, 0.375, 0.75, 0.375, 0.75, 0.375, 0.75, 0.625, 0.75, 0.625, 0.75, 0.625, 0.75, 0.625, 0.75, 0.625, 0.75, 0.625, 0.75, 0.625, 0.75, 0.625, 0.75, 0.375, 0.75, 0.375, 0.75, 0.375, 0.75, 0.375, 0.75, 0.375, 0.75, 0.375, 0.75, 0.375, 0.75, 0.375, 0.75, 0.375, 0.75, 0.375, 0.75, 0.375, 0.75, 0.375, 0.75, 0.625, 0.5, 0.625, 0.5, 0.625, 0.5, 0.625, 0.5, 0.625, 0.5, 0.625, 0.5, 0.625, 0.5, 0.625, 0.5, 0.625, 0.5, 0.625, 0.5, 0.625, 0.5, 0.625, 0.5, 0.625, 0.5, 0.625, 0.5, 0.625, 0.75, 0.625, 0.75, 0.625, 0.75, 0.625, 0.75, 0.625, 0.75, 0.625, 0.75, 0.625, 0.75, 0.625, 0.75, 0.625, 0.75, 0.625, 0.75, 0.625, 0.75, 0.625, 0.75, 0.625, 0.75, 0.625, 0.75, 0.625, 0.75, 0.625, 0.75, 0.625, 0.75, 0.625, 0.75, 0.625, 0.75, 0.625, 0.75, 0.625, 0.75, 0.625, 0.75, 0.375, 0.75, 0.625, 0.75, 0.625, 0.75, 0.375, 0.75, 0.625, 0.5, 0.625, 0.5, 0.625, 0.5, 0.625, 0.5, 0.625, 0.75, 0.625, 0.75, 0.625, 0.75, 0.625, 0.75, 0.625, 0.5, 0.625, 0.5, 0.625, 0.5, 0.625, 0.5])
me_cube.update()
me_cube_001 = bpy.data.meshes.new('Cube.001')
me_cube_001.from_pydata([(-3.0, 1.0, -1.0), (-1.2, -4.0, 2.0), (1.0, 1.0, -1.0), (-1.2, 1.0, 2.0), (-0.7742, 1.0, 2.001), (-0.7742, -4.0, 2.001), (-3.0, -3.5, -1.0), (1.0, -3.5, -1.0), (-1.2, -3.5, 2.0), (-0.7742, -3.5, 2.001), (0.1129, 1.0, 0.5003), (-2.1, 1.0, 0.5), (0.1129, -3.5, 0.5003), (-2.1, -3.5, 0.5)], [], [(11, 3, 4, 10), (13, 8, 3, 11), (9, 8, 1, 5), (12, 9, 5), (10, 4, 9, 12), (0, 2, 7, 6), (4, 3, 8, 9), (1, 8, 13), (2, 10, 12, 7), (6, 13, 11, 0), (0, 11, 10, 2), (6, 7, 12, 13), (13, 12, 5, 1)])
_uv = me_cube_001.uv_layers.new(name='UVMap')
_uv.uv.foreach_set('vector', [0.5, 0.375, 0.625, 0.5, 0.4984, 0.5, 0.4367, 0.5, 0.5, 0.0, 0.625, 0.0, 0.625, 0.25, 0.5, 0.25, 0.4984, 0.75, 0.625, 0.75, 0.625, 0.75, 0.4984, 0.75, 0.4367, 0.75, 0.4984, 0.75, 0.4984, 0.75, 0.4367, 0.5, 0.4984, 0.5, 0.4984, 0.75, 0.4367, 0.75, 0.125, 0.5, 0.375, 0.5, 0.375, 0.75, 0.125, 0.75, 0.4984, 0.5, 0.625, 0.5, 0.625, 0.75, 0.4984, 0.75, 0.625, 0.0, 0.625, 0.0, 0.5, 0.0, 0.375, 0.5, 0.4367, 0.5, 0.4367, 0.75, 0.375, 0.75, 0.375, 0.0, 0.5, 0.0, 0.5, 0.25, 0.375, 0.25, 0.375, 0.25, 0.5, 0.375, 0.4367, 0.5, 0.375, 0.5, 0.125, 0.75, 0.375, 0.75, 0.4367, 0.75, 0.5, 0.0, 0.5, 0.0, 0.4367, 0.75, 0.4984, 0.8734, 0.625, 0.0])
me_cube_001.update()
me_cube_003 = bpy.data.meshes.new('Cube.003')
me_cube_003.from_pydata([(-4.5, -3.0, -1.0), (-4.5, 1.0, -1.0), (-4.5, -1.1, 5.0), (1.0, -3.0, -1.0), (1.0, -1.1, 5.0), (1.0, 1.0, -1.0), (1.0, -0.9, 5.0), (-4.5, -0.9, 5.0)], [], [(7, 2, 4, 6), (0, 2, 7, 1), (3, 4, 2, 0), (5, 6, 4, 3), (1, 5, 3, 0), (1, 7, 6, 5)])
_uv = me_cube_003.uv_layers.new(name='UVMap')
_uv.uv.foreach_set('vector', [0.625, 0.25, 0.625, 0.25, 0.625, 0.5, 0.625, 0.5, 0.375, 0.0, 0.625, 0.25, 0.625, 0.25, 0.375, 0.25, 0.375, 0.75, 0.625, 0.75, 0.625, 1.0, 0.375, 1.0, 0.375, 0.5, 0.625, 0.75, 0.625, 0.75, 0.375, 0.75, 0.125, 0.5, 0.375, 0.5, 0.375, 0.75, 0.125, 0.75, 0.375, 0.25, 0.625, 0.25, 0.625, 0.5, 0.375, 0.5])
me_cube_003.update()
me_cube_004 = bpy.data.meshes.new('Cube.004')
me_cube_004.from_pydata([(-4.5, -5.0, -1.0), (-3.5, -5.0, 1.0), (-4.5, 1.0, -1.0), (-3.5, 1.0, 1.0), (1.0, -5.0, -1.0), (0.0, -5.0, 1.0), (1.0, 1.0, -1.0), (0.0, 1.0, 1.0)], [], [(0, 1, 3, 2), (2, 3, 7, 6), (6, 7, 5, 4), (4, 5, 1, 0), (2, 6, 4, 0), (7, 3, 1, 5)])
_uv = me_cube_004.uv_layers.new(name='UVMap')
_uv.uv.foreach_set('vector', [0.375, 0.0, 0.625, 0.0, 0.625, 0.25, 0.375, 0.25, 0.375, 0.25, 0.625, 0.25, 0.625, 0.5, 0.375, 0.5, 0.375, 0.5, 0.625, 0.5, 0.625, 0.75, 0.375, 0.75, 0.375, 0.75, 0.625, 0.75, 0.625, 1.0, 0.375, 1.0, 0.125, 0.5, 0.375, 0.5, 0.375, 0.75, 0.125, 0.75, 0.625, 0.5, 0.875, 0.5, 0.875, 0.75, 0.625, 0.75])
me_cube_004.update()
me_cube_002 = bpy.data.meshes.new('Cube.002')
me_cube_002.from_pydata([(-1.0, -0.5, 2.5), (-1.0, 0.0, 2.5), (0.0, -0.5, 2.5), (0.0, 0.0, 2.5), (-1.0, -0.5, 1.0), (-1.0, 0.0, 1.0), (0.0, 0.0, 1.0), (0.0, -0.5, 1.0), (-0.77, 0.0, 2.5), (-0.77, -0.5, 2.5), (-0.77, -0.5, 1.0), (-0.77, 0.0, 1.0), (0.0, 0.0, -0.3), (0.0, -0.5, -0.3), (-0.02, 0.0, 2.5), (-0.02, 0.0, 1.0), (-0.02, -0.5, 2.5), (-0.02, -0.5, 1.0), (-0.02, -0.5, -0.3), (-0.02, 0.0, -0.3)], [], [(4, 0, 1, 5), (15, 14, 3, 6), (6, 3, 2, 7), (10, 9, 0, 4), (8, 1, 0, 9), (12, 6, 7, 13), (19, 15, 6, 12), (18, 17, 10), (14, 8, 9, 16), (17, 16, 9, 10), (5, 1, 8, 11), (7, 2, 16, 17), (3, 14, 16, 2), (13, 7, 17, 18), (11, 15, 19), (11, 8, 14, 15)])
_uv = me_cube_002.uv_layers.new(name='UVMap')
_uv.uv.foreach_set('vector', [0.625, 0.0, 0.625, 0.0, 0.625, 0.25, 0.625, 0.25, 0.625, 0.5, 0.625, 0.5, 0.625, 0.5, 0.625, 0.5, 0.625, 0.5, 0.625, 0.5, 0.625, 0.75, 0.625, 0.75, 0.625, 1.0, 0.625, 1.0, 0.625, 1.0, 0.625, 1.0, 0.875, 0.5, 0.875, 0.5, 0.875, 0.75, 0.875, 0.75, 0.375, 0.5, 0.625, 0.5, 0.625, 0.75, 0.375, 0.75, 0.375, 0.5, 0.625, 0.5, 0.625, 0.5, 0.375, 0.5, 0.375, 0.75, 0.625, 0.75, 0.625, 1.0, 0.625, 0.5, 0.875, 0.5, 0.875, 0.75, 0.625, 0.75, 0.625, 0.75, 0.625, 0.75, 0.625, 1.0, 0.625, 1.0, 0.625, 0.25, 0.625, 0.25, 0.625, 0.25, 0.625, 0.25, 0.625, 0.75, 0.625, 0.75, 0.625, 0.75, 0.625, 0.75, 0.625, 0.5, 0.625, 0.5, 0.625, 0.75, 0.625, 0.75, 0.375, 0.75, 0.625, 0.75, 0.625, 0.75, 0.375, 0.75, 0.625, 0.25, 0.625, 0.5, 0.375, 0.5, 0.625, 0.25, 0.625, 0.25, 0.625, 0.5, 0.625, 0.5])
me_cube_002.update()

# ---- objects
ob_bildingbase = bpy.data.objects.new('BildingBase', me_cube)
ob_roof1 = bpy.data.objects.new('Roof1', me_cube_001)
ob_roof2 = bpy.data.objects.new('Roof2', me_cube_003)
ob_roof3 = bpy.data.objects.new('Roof3', me_cube_004)
ob_chimney = bpy.data.objects.new('Chimney', me_cube_002)

# ---- transforms, parenting, visibility, modifiers, constraints
ob_bildingbase.location = (0.0, 0.0, 0.0)
ob_roof1.location = (0.0, 0.0, 10.0)
ob_roof2.location = (0.0, -4.5, 11.5)
ob_roof3.location = (0.0, -8.5, 7.0)
ob_chimney.location = (0.0, 0.0, 11.0)

# ---- collection membership
col_collection.objects.link(ob_bildingbase)
col_collection.objects.link(ob_roof1)
col_collection.objects.link(ob_roof2)
col_collection.objects.link(ob_roof3)
col_collection.objects.link(ob_chimney)

# ---- scene / render settings (as saved in the file)
scene.frame_start = 1; scene.frame_end = 250; scene.frame_set(0)
scene.render.engine = 'BLENDER_EEVEE_NEXT'
bpy.context.view_layer.update()

# ---- added for rendering (the .blend has no active camera and no usable light): camera, sun
cam_auto = bpy.data.cameras.new('AutoCamera')
cam_auto.lens = 50.0
cam_auto.sensor_width = 36.0
cam_auto.clip_end = 1000.0
ob_auto_camera = bpy.data.objects.new('AutoCamera', cam_auto)
scene.collection.objects.link(ob_auto_camera)
ob_auto_camera.location = (19.2008, -31.3909, 25.0106)
ob_auto_camera.rotation_euler = (1.09748, -7.21219e-08, 0.694738)
scene.camera = ob_auto_camera
light_auto_sun = bpy.data.lights.new('AutoSun', 'SUN')
light_auto_sun.energy = 3.0
light_auto_sun.angle = 0.0523599
ob_auto_sun = bpy.data.objects.new('AutoSun', light_auto_sun)
scene.collection.objects.link(ob_auto_sun)
ob_auto_sun.rotation_euler = (0.872665, 0.174533, 0.523599)
bpy.context.view_layer.update()
